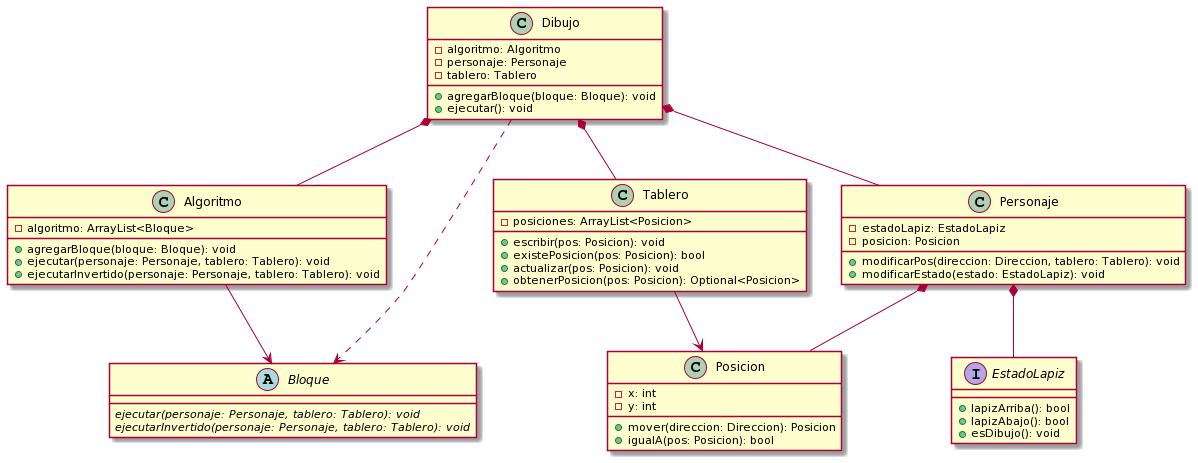

The diagram above was rendered by PlantUML. Its source (embedded in the PNG):
@startuml
Dibujo *-- Algoritmo
Dibujo *-- Personaje
Dibujo *-- Tablero
Dibujo ..> Bloque

Tablero --> Posicion
Personaje *-- EstadoLapiz
Personaje *-- Posicion
abstract Bloque
Algoritmo --> Bloque

interface EstadoLapiz{
+ lapizArriba(): bool
+ lapizAbajo(): bool
+ esDibujo(): void
}

Dibujo : - algoritmo: Algoritmo
Dibujo : - personaje: Personaje
Dibujo : - tablero: Tablero
Dibujo : + agregarBloque(bloque: Bloque): void
Dibujo : + ejecutar(): void

Personaje : - estadoLapiz: EstadoLapiz
Personaje : - posicion: Posicion
Personaje : + modificarPos(direccion: Direccion, tablero: Tablero): void
Personaje : + modificarEstado(estado: EstadoLapiz): void

Algoritmo : - algoritmo: ArrayList<Bloque>
Algoritmo : + agregarBloque(bloque: Bloque): void
Algoritmo : + ejecutar(personaje: Personaje, tablero: Tablero): void
Algoritmo : + ejecutarInvertido(personaje: Personaje, tablero: Tablero): void

Bloque : {abstract} ejecutar(personaje: Personaje, tablero: Tablero): void
Bloque : {abstract} ejecutarInvertido(personaje: Personaje, tablero: Tablero): void

Posicion : - x: int
Posicion : - y: int
Posicion : + mover(direccion: Direccion): Posicion
Posicion : + igualA(pos: Posicion): bool

Tablero : - posiciones: ArrayList<Posicion>
Tablero : + escribir(pos: Posicion): void
Tablero : + existePosicion(pos: Posicion): bool
Tablero : + actualizar(pos: Posicion): void
Tablero : + obtenerPosicion(pos: Posicion): Optional<Posicion>
@enduml